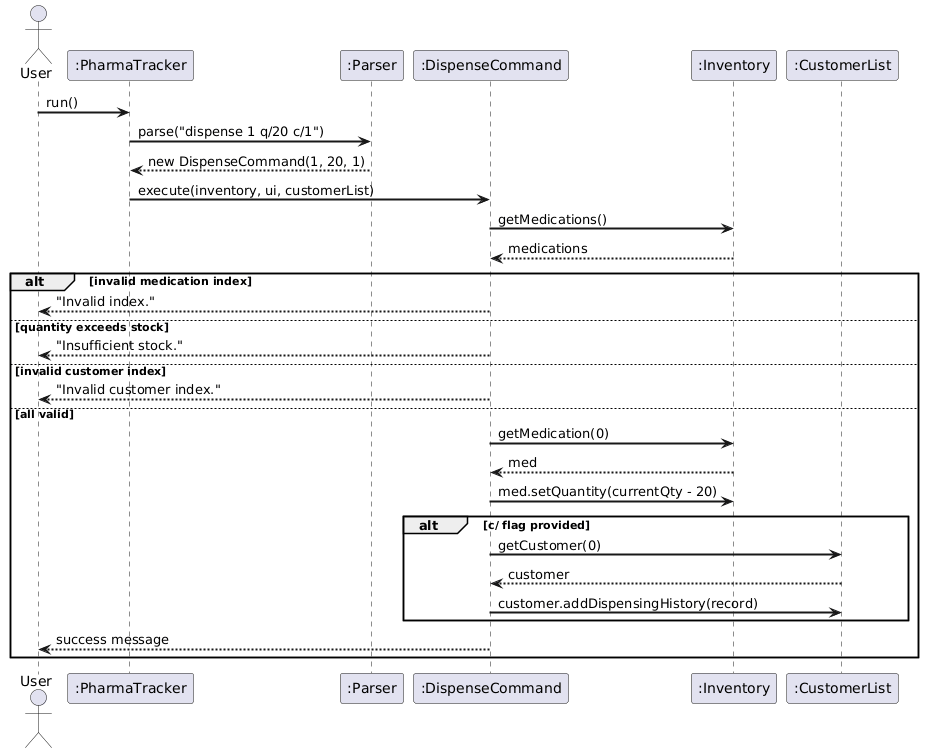

The diagram above was rendered by PlantUML. Its source (embedded in the PNG):
@startuml
skinparam backgroundColor white
skinparam sequenceArrowThickness 2

actor User
participant ":PharmaTracker" as PT
participant ":Parser" as Parser
participant ":DispenseCommand" as Cmd
participant ":Inventory" as Inv
participant ":CustomerList" as CustList

User -> PT : run()
PT -> Parser : parse("dispense 1 q/20 c/1")
Parser --> PT : new DispenseCommand(1, 20, 1)
PT -> Cmd : execute(inventory, ui, customerList)
Cmd -> Inv : getMedications()
Inv --> Cmd : medications

alt invalid medication index
    Cmd --> User : "Invalid index."
else quantity exceeds stock
    Cmd --> User : "Insufficient stock."
else invalid customer index
    Cmd --> User : "Invalid customer index."
else all valid
    Cmd -> Inv : getMedication(0)
    Inv --> Cmd : med
    Cmd -> Inv : med.setQuantity(currentQty - 20)
    alt c/ flag provided
        Cmd -> CustList : getCustomer(0)
        CustList --> Cmd : customer
        Cmd -> CustList : customer.addDispensingHistory(record)
    end
    Cmd --> User : success message
end
@enduml